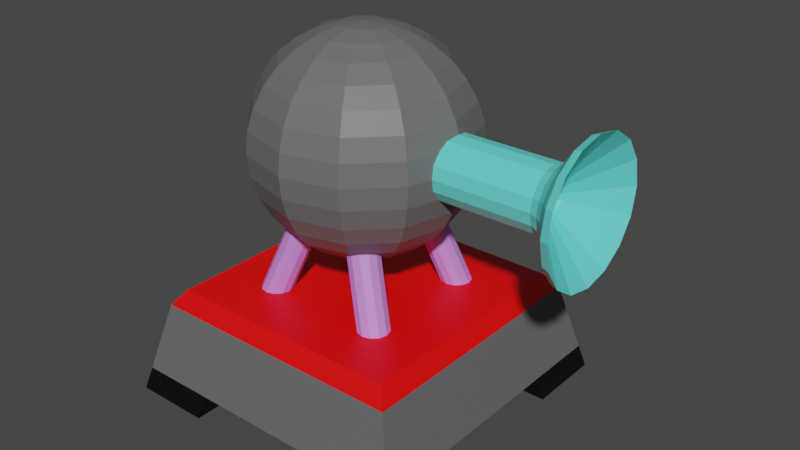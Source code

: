 # Source: Wind_Turret.blend  (saved by Blender 2.91.10; exported with 4.5.12 LTS)
import bpy
from mathutils import Matrix  # noqa: F401  (used for matrix-valued properties, if any)

bpy.ops.wm.read_factory_settings(use_empty=True)
scene = bpy.context.scene
scene.name = 'Scene'

# ---- collections
col_collection = bpy.data.collections.new('Collection'); scene.collection.children.link(col_collection)

# ---- materials (node trees are filled in below, after node groups)
mat_base_main = bpy.data.materials.new('Base_Main')
mat_base_main.alpha_threshold = 0.0
mat_base_main.use_transparent_shadow = False
mat_base_main.line_color = (0.0, 0.0, 0.0, 1.0)
mat_feet = bpy.data.materials.new('Feet')
mat_feet.use_transparent_shadow = False
mat_base_accent = bpy.data.materials.new('Base_Accent')
mat_base_accent.use_transparent_shadow = False
mat_base_poles = bpy.data.materials.new('Base_Poles')
mat_base_poles.use_transparent_shadow = False
mat_tank = bpy.data.materials.new('Tank')
mat_tank.use_transparent_shadow = False
mat_barrel = bpy.data.materials.new('Barrel')
mat_barrel.use_transparent_shadow = False

# ---- material node trees
mat_base_main.use_nodes = True; mat_base_main.node_tree.nodes.clear()
_N = mat_base_main.node_tree.nodes; _L = mat_base_main.node_tree.links
n0 = _N.new('ShaderNodeOutputMaterial'); n0.name = 'Material Output'; n0.location = (300, 300)
n1 = _N.new('ShaderNodeBsdfPrincipled'); n1.name = 'Principled BSDF'; n1.location = (10, 300)
n1.distribution = 'GGX'
n1.subsurface_method = 'BURLEY'
n1.inputs[0].default_value = (0.1329, 0.1329, 0.1329, 1.0)
n1.inputs[2].default_value = 0.4
n1.inputs[3].default_value = 1.45
n1.inputs[27].default_value = (0.0, 0.0, 0.0, 1.0)
n1.inputs[28].default_value = 1.0
_L.new(n1.outputs[0], n0.inputs[0])
n0.is_active_output = True
mat_feet.use_nodes = True; mat_feet.node_tree.nodes.clear()
_N = mat_feet.node_tree.nodes; _L = mat_feet.node_tree.links
n0 = _N.new('ShaderNodeBsdfPrincipled'); n0.name = 'Principled BSDF'; n0.location = (10, 300)
n0.distribution = 'GGX'
n0.subsurface_method = 'BURLEY'
n0.inputs[0].default_value = (0.0, 0.0, 0.0, 1.0)
n0.inputs[3].default_value = 1.45
n0.inputs[27].default_value = (0.0, 0.0, 0.0, 1.0)
n0.inputs[28].default_value = 1.0
n1 = _N.new('ShaderNodeOutputMaterial'); n1.name = 'Material Output'; n1.location = (300, 300)
_L.new(n0.outputs[0], n1.inputs[0])
n1.is_active_output = True
mat_base_accent.use_nodes = True; mat_base_accent.node_tree.nodes.clear()
_N = mat_base_accent.node_tree.nodes; _L = mat_base_accent.node_tree.links
n0 = _N.new('ShaderNodeBsdfPrincipled'); n0.name = 'Principled BSDF'; n0.location = (10, 300)
n0.distribution = 'GGX'
n0.subsurface_method = 'BURLEY'
n0.inputs[0].default_value = (1.0, 0.0, 0.0, 1.0)
n0.inputs[3].default_value = 1.45
n0.inputs[27].default_value = (0.0, 0.0, 0.0, 1.0)
n0.inputs[28].default_value = 1.0
n1 = _N.new('ShaderNodeOutputMaterial'); n1.name = 'Material Output'; n1.location = (300, 300)
_L.new(n0.outputs[0], n1.inputs[0])
n1.is_active_output = True
mat_base_poles.use_nodes = True; mat_base_poles.node_tree.nodes.clear()
_N = mat_base_poles.node_tree.nodes; _L = mat_base_poles.node_tree.links
n0 = _N.new('ShaderNodeBsdfPrincipled'); n0.name = 'Principled BSDF'; n0.location = (10, 300)
n0.distribution = 'GGX'
n0.subsurface_method = 'BURLEY'
n0.inputs[0].default_value = (0.6067, 0.2469, 0.8, 1.0)
n0.inputs[3].default_value = 1.45
n0.inputs[27].default_value = (0.0, 0.0, 0.0, 1.0)
n0.inputs[28].default_value = 1.0
n1 = _N.new('ShaderNodeOutputMaterial'); n1.name = 'Material Output'; n1.location = (300, 300)
_L.new(n0.outputs[0], n1.inputs[0])
n1.is_active_output = True
mat_tank.use_nodes = True; mat_tank.node_tree.nodes.clear()
_N = mat_tank.node_tree.nodes; _L = mat_tank.node_tree.links
n0 = _N.new('ShaderNodeBsdfPrincipled'); n0.name = 'Principl'; n0.location = (10, 300)
n0.distribution = 'GGX'
n0.subsurface_method = 'BURLEY'
n0.inputs[0].default_value = (0.1424, 0.1424, 0.1424, 1.0)
n0.inputs[3].default_value = 1.45
n0.inputs[27].default_value = (0.0, 0.0, 0.0, 1.0)
n0.inputs[28].default_value = 1.0
n1 = _N.new('ShaderNodeOutputMaterial'); n1.name = 'Material Output'; n1.location = (300, 300)
_L.new(n0.outputs[0], n1.inputs[0])
n1.is_active_output = True
mat_barrel.use_nodes = True; mat_barrel.node_tree.nodes.clear()
_N = mat_barrel.node_tree.nodes; _L = mat_barrel.node_tree.links
n0 = _N.new('ShaderNodeBsdfPrincipled'); n0.name = 'Principled BSDF'; n0.location = (10, 300)
n0.distribution = 'GGX'
n0.subsurface_method = 'BURLEY'
n0.inputs[0].default_value = (0.1311, 0.8, 0.7325, 1.0)
n0.inputs[3].default_value = 1.45
n0.inputs[27].default_value = (0.0, 0.0, 0.0, 1.0)
n0.inputs[28].default_value = 1.0
n1 = _N.new('ShaderNodeOutputMaterial'); n1.name = 'Material Output'; n1.location = (300, 300)
_L.new(n0.outputs[0], n1.inputs[0])
n1.is_active_output = True

# ---- world
world_world = bpy.data.worlds.new('World'); scene.world = world_world
world_world.use_nodes = True; world_world.node_tree.nodes.clear()
_N = world_world.node_tree.nodes; _L = world_world.node_tree.links
n0 = _N.new('ShaderNodeOutputWorld'); n0.name = 'World Output'; n0.location = (300, 300)
n1 = _N.new('ShaderNodeBackground'); n1.name = 'Background'; n1.location = (10, 300)
n1.inputs[0].default_value = (0.05088, 0.05088, 0.05088, 1.0)
_L.new(n1.outputs[0], n0.inputs[0])
n0.is_active_output = True
world_world.color = (0.05088, 0.05088, 0.05088)
world_world.use_sun_shadow = False
world_world.sun_shadow_jitter_overblur = 0.0

# ---- meshes
me_cube = bpy.data.meshes.new('Cube')
me_cube.from_pydata([(0.85, 0.85, 0.6), (1.0, 1.0, 0.0), (0.0, 0.85, 0.6), (0.85, 0.0, 0.6), (0.925, 0.925, 0.3), (0.0, 0.925, 0.3), (0.925, 0.0, 0.3), (0.9625, 0.9625, 0.15), (0.0, 0.9625, 0.15), (0.9625, 0.0, 0.15), (0.5, 0.0, 0.15), (0.7312, 0.4906, 0.15), (0.425, 0.85, 0.6), (0.5, 1.0, 0.0), (0.4625, 0.925, 0.3), (0.4812, 0.9625, 0.15), (1.0, 0.5, 0.0), (0.85, 0.425, 0.6), (0.5, 0.5, 0.0), (0.925, 0.4625, 0.3), (0.9625, 0.4812, 0.15), (0.5, 0.5, 0.0), (0.25, 0.5, 0.15), (0.5, 0.5, 0.15), (0.7312, 0.0, 0.15), (0.9625, 0.0, 0.15), (0.3859, 0.7718, 0.7), (0.7718, 0.7718, 0.7), (0.0, 0.7718, 0.7), (0.7718, 0.3859, 0.7), (0.7718, 4.389e-10, 0.7), (0.0, 0.7312, 0.15), (0.5, 0.0, 0.15), (0.0, 0.3859, 0.7), (0.0, 4.389e-10, 0.7), (0.3859, 4.389e-10, 0.7), (0.0, 0.9625, 0.15), (0.4906, 0.7312, 0.15), (0.0, 0.5, 0.15), (0.3859, 0.3859, 0.7), (0.39, 0.49, 0.69), (0.2083, 0.3808, 1.19), (0.44, 0.4766, 0.69), (0.2583, 0.3674, 1.19), (0.4766, 0.44, 0.69), (0.2949, 0.3308, 1.19), (0.49, 0.39, 0.69), (0.3083, 0.2808, 1.19), (0.4766, 0.34, 0.69), (0.2949, 0.2308, 1.19), (0.44, 0.3034, 0.69), (0.2583, 0.1942, 1.19), (0.39, 0.29, 0.69), (0.2083, 0.1808, 1.19), (0.34, 0.3034, 0.69), (0.1583, 0.1942, 1.19), (0.3034, 0.34, 0.69), (0.1217, 0.2308, 1.19), (0.29, 0.39, 0.69), (0.1083, 0.2808, 1.19), (0.3034, 0.44, 0.69), (0.1217, 0.3308, 1.19), (0.34, 0.4766, 0.69), (0.1583, 0.3674, 1.19), (0.0, 0.0, 0.15), (0.25, 0.0, 0.15)], [(21, 18), (18, 23)], [(14, 12, 0, 4), (3, 17, 29, 30), (19, 17, 3, 6), (20, 19, 6, 9), (15, 14, 4, 7), (13, 15, 7, 1), (17, 0, 27, 29), (8, 5, 14, 15), (5, 2, 12, 14), (0, 12, 26, 27), (12, 2, 28, 26), (1, 7, 20, 16), (7, 4, 19, 20), (13, 1, 16, 21), (4, 0, 17, 19), (13, 21, 23, 37, 15), (16, 20, 11, 23, 21), (24, 11, 20, 25), (39, 33, 34, 35), (29, 39, 35, 30), (32, 23, 11, 24), (27, 26, 39, 29), (23, 22, 38, 31, 37), (37, 31, 36, 15), (26, 28, 33, 39), (40, 41, 43, 42), (42, 43, 45, 44), (44, 45, 47, 46), (46, 47, 49, 48), (48, 49, 51, 50), (50, 51, 53, 52), (52, 53, 55, 54), (54, 55, 57, 56), (56, 57, 59, 58), (58, 59, 61, 60), (43, 41, 63, 61, 59, 57, 55, 53, 51, 49, 47, 45), (60, 61, 63, 62), (62, 63, 41, 40), (40, 42, 44, 46, 48, 50, 52, 54, 56, 58, 60, 62), (65, 22, 23, 10), (64, 38, 22, 65)])
me_cube.polygons.foreach_set('material_index', [0, 2, 0, 0, 0, 1, 2, 0, 0, 2, 2, 1, 0, 1, 0, 1, 1, 0, 2, 2, 0, 2, 0, 0, 2, 3, 3, 3, 3, 3, 3, 3, 3, 3, 3, 0, 3, 3, 0, 0, 0])
_uv = me_cube.uv_layers.new(name='UVMap')
_uv.uv.foreach_set('vector', [0.5, 0.4375, 0.625, 0.4375, 0.625, 0.5, 0.5, 0.5, 0.625, 0.625, 0.625, 0.5625, 0.625, 0.5625, 0.625, 0.625, 0.5, 0.5625, 0.625, 0.5625, 0.625, 0.625, 0.5, 0.625, 0.4375, 0.5625, 0.5, 0.5625, 0.5, 0.625, 0.4375, 0.625, 0.4375, 0.4375, 0.5, 0.4375, 0.5, 0.5, 0.4375, 0.5, 0.375, 0.4375, 0.4375, 0.4375, 0.4375, 0.5, 0.375, 0.5, 0.625, 0.5625, 0.625, 0.5, 0.625, 0.5, 0.625, 0.5625, 0.4375, 0.375, 0.5, 0.375, 0.5, 0.4375, 0.4375, 0.4375, 0.5, 0.375, 0.625, 0.375, 0.625, 0.4375, 0.5, 0.4375, 0.625, 0.5, 0.625, 0.4375, 0.625, 0.4375, 0.625, 0.5, 0.625, 0.4375, 0.625, 0.375, 0.625, 0.375, 0.625, 0.4375, 0.375, 0.5, 0.4375, 0.5, 0.4375, 0.5625, 0.375, 0.5625, 0.4375, 0.5, 0.5, 0.5, 0.5, 0.5625, 0.4375, 0.5625, 0.3125, 0.5, 0.375, 0.5, 0.375, 0.5625, 0.3125, 0.5625, 0.5, 0.5, 0.625, 0.5, 0.625, 0.5625, 0.5, 0.5625, 0.3125, 0.5, 0.3125, 0.5625, 0.0, 0.0, 0.2188, 0.2188, 0.4375, 0.4375, 0.375, 0.5625, 0.4375, 0.5625, 0.2187, 0.2812, 0.0, 0.0, 0.3125, 0.5625, 0.2187, 0.3125, 0.2187, 0.2812, 0.4375, 0.5625, 0.4375, 0.625, 0.6875, 0.5625, 0.75, 0.5625, 0.75, 0.625, 0.6875, 0.625, 0.625, 0.5625, 0.6875, 0.5625, 0.6875, 0.625, 0.625, 0.625, 0.0, 0.0, 0.0, 0.0, 0.2187, 0.2812, 0.2187, 0.3125, 0.625, 0.5, 0.6875, 0.5, 0.6875, 0.5625, 0.625, 0.5625, 0.0, 0.0, 0.0, 0.0, 0.0, 0.0, 0.1094, 0.1094, 0.2188, 0.2188, 0.2188, 0.2188, 0.1094, 0.1094, 0.2188, 0.2188, 0.4375, 0.4375, 0.6875, 0.5, 0.75, 0.5, 0.75, 0.5625, 0.6875, 0.5625, 1.0, 0.5, 1.0, 1.0, 0.9167, 1.0, 0.9167, 0.5, 0.9167, 0.5, 0.9167, 1.0, 0.8333, 1.0, 0.8333, 0.5, 0.8333, 0.5, 0.8333, 1.0, 0.75, 1.0, 0.75, 0.5, 0.75, 0.5, 0.75, 1.0, 0.6667, 1.0, 0.6667, 0.5, 0.6667, 0.5, 0.6667, 1.0, 0.5833, 1.0, 0.5833, 0.5, 0.5833, 0.5, 0.5833, 1.0, 0.5, 1.0, 0.5, 0.5, 0.5, 0.5, 0.5, 1.0, 0.4167, 1.0, 0.4167, 0.5, 0.4167, 0.5, 0.4167, 1.0, 0.3333, 1.0, 0.3333, 0.5, 0.3333, 0.5, 0.3333, 1.0, 0.25, 1.0, 0.25, 0.5, 0.25, 0.5, 0.25, 1.0, 0.1667, 1.0, 0.1667, 0.5, 0.37, 0.4578, 0.25, 0.49, 0.13, 0.4578, 0.04215, 0.37, 0.01, 0.25, 0.04215, 0.13, 0.13, 0.04215, 0.25, 0.01, 0.37, 0.04215, 0.4578, 0.13, 0.49, 0.25, 0.4578, 0.37, 0.1667, 0.5, 0.1667, 1.0, 0.08333, 1.0, 0.08333, 0.5, 0.08333, 0.5, 0.08333, 1.0, 7.451e-08, 1.0, 7.451e-08, 0.5, 0.75, 0.49, 0.87, 0.4578, 0.9578, 0.37, 0.99, 0.25, 0.9578, 0.13, 0.87, 0.04215, 0.75, 0.01, 0.63, 0.04215, 0.5422, 0.13, 0.51, 0.25, 0.5422, 0.37, 0.63, 0.4578, 0.0, 0.0, 0.0, 0.0, 0.0, 0.0, 0.0, 0.0, 0.0, 0.0, 0.0, 0.0, 0.0, 0.0, 0.0, 0.0])
me_cube.materials.append(mat_base_main)
me_cube.materials.append(mat_feet)
me_cube.materials.append(mat_base_accent)
me_cube.materials.append(mat_base_poles)
me_cube.use_remesh_preserve_volume = False
me_cube.use_remesh_preserve_attributes = False
me_cube.use_mirror_vertex_groups = False
me_cube.update()
me_sphere = bpy.data.meshes.new('Sphere')
me_sphere.from_pydata([(0.0, 0.1366, 2.337), (0.0, 0.2679, 2.297), (0.0, 0.582, 2.039), (0.0, 0.6467, 1.918), (0.0, 0.7, 1.65), (0.0, 0.6865, 1.513), (0.0, 0.6467, 1.382), (0.0, 0.582, 1.261), (0.0, 0.3889, 1.068), (0.0, 0.2679, 1.003), (0.0, 0.1366, 0.9635), (0.06828, 0.1183, 2.337), (0.1339, 0.232, 2.297), (0.1944, 0.3368, 2.232), (0.2475, 0.4287, 2.145), (0.291, 0.5041, 2.039), (0.3234, 0.5601, 1.918), (0.3433, 0.5946, 1.787), (0.35, 0.6062, 1.65), (0.3433, 0.5946, 1.513), (0.3234, 0.5601, 1.382), (0.291, 0.5041, 1.261), (0.2475, 0.4287, 1.155), (0.1944, 0.3368, 1.068), (0.1339, 0.232, 1.003), (0.06828, 0.1183, 0.9635), (0.1183, 0.06828, 2.337), (0.232, 0.1339, 2.297), (0.3368, 0.1944, 2.232), (0.4287, 0.2475, 2.145), (0.5041, 0.291, 2.039), (0.5601, 0.3234, 1.918), (0.5946, 0.3433, 1.787), (0.6062, 0.35, 1.65), (0.5946, 0.3433, 1.513), (0.5601, 0.3234, 1.382), (0.5041, 0.291, 1.261), (0.4287, 0.2475, 1.155), (0.3368, 0.1944, 1.068), (0.232, 0.1339, 1.003), (0.1183, 0.06828, 0.9635), (0.1366, -2.243e-07, 2.337), (0.2679, -2.392e-07, 2.297), (0.3889, -2.392e-07, 2.232), (0.495, -2.392e-07, 2.145), (0.582, -2.69e-07, 2.039), (0.6467, -2.69e-07, 1.918), (0.6865, -2.392e-07, 1.787), (0.7, -2.988e-07, 1.65), (0.6865, -2.392e-07, 1.513), (0.6467, -2.392e-07, 1.382), (0.582, -2.69e-07, 1.261), (0.495, -2.392e-07, 1.155), (0.3889, -2.243e-07, 1.068), (0.2679, -2.466e-07, 1.003), (0.1366, -2.317e-07, 0.9635), (0.1183, -0.06828, 2.337), (0.232, -0.1339, 2.297), (0.3368, -0.1944, 2.232), (0.4287, -0.2475, 2.145), (0.5041, -0.291, 2.039), (0.5601, -0.3234, 1.918), (0.5946, -0.3433, 1.787), (0.6062, -0.35, 1.65), (0.5946, -0.3433, 1.513), (0.5601, -0.3234, 1.382), (0.5041, -0.291, 1.261), (0.4287, -0.2475, 1.155), (0.3368, -0.1944, 1.068), (0.232, -0.1339, 1.003), (0.1183, -0.06828, 0.9635), (0.06828, -0.1183, 2.337), (0.1339, -0.232, 2.297), (0.1944, -0.3368, 2.232), (0.2475, -0.4287, 2.145), (0.291, -0.5041, 2.039), (0.3234, -0.5601, 1.918), (0.3433, -0.5946, 1.787), (0.35, -0.6062, 1.65), (0.3433, -0.5946, 1.513), (0.3234, -0.5601, 1.382), (0.291, -0.5041, 1.261), (0.2475, -0.4287, 1.155), (0.1944, -0.3368, 1.068), (0.1339, -0.232, 1.003), (0.06828, -0.1183, 0.9635), (2.286e-09, -0.1366, 2.337), (-2.007e-08, -0.2679, 2.297), (-5.165e-09, -0.3889, 2.232), (-5.165e-09, -0.495, 2.145), (-6.477e-08, -0.582, 2.039), (-6.477e-08, -0.6467, 1.918), (-3.497e-08, -0.6866, 1.787), (-1.542e-07, -0.7, 1.65), (-3.497e-08, -0.6866, 1.513), (-6.477e-08, -0.6467, 1.382), (-6.477e-08, -0.582, 1.261), (-5.165e-09, -0.495, 1.155), (-5.165e-09, -0.3889, 1.068), (-1.262e-08, -0.2679, 1.003), (-1.262e-08, -0.1366, 0.9635), (-0.06828, -0.1183, 2.337), (-0.1339, -0.232, 2.297), (-0.1944, -0.3368, 2.232), (-0.2475, -0.4287, 2.145), (-0.291, -0.5041, 2.039), (-0.3234, -0.5601, 1.918), (-0.3433, -0.5946, 1.787), (-0.35, -0.6062, 1.65), (-0.3433, -0.5946, 1.513), (-0.3234, -0.5601, 1.382), (-0.291, -0.5041, 1.261), (-0.2475, -0.4287, 1.155), (-0.1944, -0.3368, 1.068), (-0.1339, -0.232, 1.003), (-0.06828, -0.1183, 0.9635), (-1.975e-07, -3.421e-07, 2.35), (-0.1183, -0.06828, 2.337), (-0.232, -0.1339, 2.297), (-0.3368, -0.1944, 2.232), (-0.4287, -0.2475, 2.145), (-0.5041, -0.291, 2.039), (-0.5601, -0.3234, 1.918), (-0.5946, -0.3433, 1.787), (-0.6062, -0.35, 1.65), (-0.5946, -0.3433, 1.513), (-0.5601, -0.3234, 1.382), (-0.5041, -0.291, 1.261), (-0.4287, -0.2475, 1.155), (-0.3368, -0.1944, 1.068), (-0.232, -0.1339, 1.003), (-0.1183, -0.06828, 0.9635), (-0.1366, -2.243e-07, 2.337), (-0.2679, -2.168e-07, 2.297), (-0.3889, -2.243e-07, 2.232), (-0.495, -2.392e-07, 2.145), (-0.582, -1.796e-07, 2.039), (-0.6467, -1.498e-07, 1.918), (-0.6865, -2.094e-07, 1.787), (-0.7, -9.016e-08, 1.65), (-0.6865, -2.094e-07, 1.513), (-0.6467, -1.2e-07, 1.382), (-0.582, -1.796e-07, 1.261), (-0.495, -2.392e-07, 1.155), (-0.3889, -2.243e-07, 1.068), (-0.2679, -2.317e-07, 1.003), (-0.1366, -2.094e-07, 0.9635), (-0.1183, 0.06828, 2.337), (-0.232, 0.1339, 2.297), (-0.3368, 0.1944, 2.232), (-0.4287, 0.2475, 2.145), (-0.5041, 0.291, 2.039), (-0.5601, 0.3234, 1.918), (-0.5946, 0.3433, 1.787), (-0.6062, 0.35, 1.65), (-0.5946, 0.3433, 1.513), (-0.5601, 0.3234, 1.382), (-0.5041, 0.291, 1.261), (-0.4287, 0.2475, 1.155), (-0.3368, 0.1944, 1.068), (-0.232, 0.1339, 1.003), (-0.1183, 0.06828, 0.9635), (-0.06828, 0.1183, 2.337), (-0.1339, 0.232, 2.297), (-0.1944, 0.3368, 2.232), (-0.2475, 0.4287, 2.145), (-0.291, 0.5041, 2.039), (-0.3234, 0.5601, 1.918), (-0.3433, 0.5946, 1.787), (-0.35, 0.6062, 1.65), (-0.3433, 0.5946, 1.513), (-0.3234, 0.5601, 1.382), (-0.291, 0.5041, 1.261), (-0.2475, 0.4287, 1.155), (-0.1944, 0.3368, 1.068), (-0.1339, 0.232, 1.003), (-0.06828, 0.1183, 0.9635), (9.736e-09, 0.3889, 2.232), (-5.165e-09, 0.495, 2.145), (2.464e-08, 0.6865, 1.787), (-5.165e-09, 0.495, 1.155), (0.0, -2.281e-07, 0.95)], [], [(2, 178, 14, 15), (8, 180, 22, 23), (3, 2, 15, 16), (9, 8, 23, 24), (179, 3, 16, 17), (10, 9, 24, 25), (4, 179, 17, 18), (0, 116, 11), (181, 10, 25), (5, 4, 18, 19), (1, 0, 11, 12), (6, 5, 19, 20), (177, 1, 12, 13), (7, 6, 20, 21), (178, 177, 13, 14), (180, 7, 21, 22), (21, 20, 35, 36), (14, 13, 28, 29), (22, 21, 36, 37), (15, 14, 29, 30), (23, 22, 37, 38), (16, 15, 30, 31), (24, 23, 38, 39), (17, 16, 31, 32), (25, 24, 39, 40), (18, 17, 32, 33), (11, 116, 26), (181, 25, 40), (19, 18, 33, 34), (12, 11, 26, 27), (20, 19, 34, 35), (13, 12, 27, 28), (40, 39, 54, 55), (33, 32, 47, 48), (26, 116, 41), (181, 40, 55), (34, 33, 48, 49), (27, 26, 41, 42), (35, 34, 49, 50), (28, 27, 42, 43), (36, 35, 50, 51), (29, 28, 43, 44), (37, 36, 51, 52), (30, 29, 44, 45), (38, 37, 52, 53), (31, 30, 45, 46), (39, 38, 53, 54), (32, 31, 46, 47), (52, 51, 66, 67), (45, 44, 59, 60), (53, 52, 67, 68), (46, 45, 60, 61), (54, 53, 68, 69), (47, 46, 61, 62), (55, 54, 69, 70), (48, 47, 62, 63), (41, 116, 56), (181, 55, 70), (49, 48, 63, 64), (42, 41, 56, 57), (50, 49, 64, 65), (43, 42, 57, 58), (51, 50, 65, 66), (44, 43, 58, 59), (56, 116, 71), (181, 70, 85), (64, 63, 78, 79), (57, 56, 71, 72), (65, 64, 79, 80), (58, 57, 72, 73), (66, 65, 80, 81), (59, 58, 73, 74), (67, 66, 81, 82), (60, 59, 74, 75), (68, 67, 82, 83), (61, 60, 75, 76), (69, 68, 83, 84), (62, 61, 76, 77), (70, 69, 84, 85), (63, 62, 77, 78), (75, 74, 89, 90), (83, 82, 97, 98), (76, 75, 90, 91), (84, 83, 98, 99), (77, 76, 91, 92), (85, 84, 99, 100), (78, 77, 92, 93), (71, 116, 86), (181, 85, 100), (79, 78, 93, 94), (72, 71, 86, 87), (80, 79, 94, 95), (73, 72, 87, 88), (81, 80, 95, 96), (74, 73, 88, 89), (82, 81, 96, 97), (94, 93, 108, 109), (87, 86, 101, 102), (95, 94, 109, 110), (88, 87, 102, 103), (96, 95, 110, 111), (89, 88, 103, 104), (97, 96, 111, 112), (90, 89, 104, 105), (98, 97, 112, 113), (91, 90, 105, 106), (99, 98, 113, 114), (92, 91, 106, 107), (100, 99, 114, 115), (93, 92, 107, 108), (86, 116, 101), (181, 100, 115), (113, 112, 128, 129), (106, 105, 121, 122), (114, 113, 129, 130), (107, 106, 122, 123), (115, 114, 130, 131), (108, 107, 123, 124), (101, 116, 117), (181, 115, 131), (109, 108, 124, 125), (102, 101, 117, 118), (110, 109, 125, 126), (103, 102, 118, 119), (111, 110, 126, 127), (104, 103, 119, 120), (112, 111, 127, 128), (105, 104, 120, 121), (118, 117, 132, 133), (126, 125, 140, 141), (119, 118, 133, 134), (127, 126, 141, 142), (120, 119, 134, 135), (128, 127, 142, 143), (121, 120, 135, 136), (129, 128, 143, 144), (122, 121, 136, 137), (130, 129, 144, 145), (123, 122, 137, 138), (131, 130, 145, 146), (124, 123, 138, 139), (117, 116, 132), (181, 131, 146), (125, 124, 139, 140), (137, 136, 151, 152), (145, 144, 159, 160), (138, 137, 152, 153), (146, 145, 160, 161), (139, 138, 153, 154), (132, 116, 147), (181, 146, 161), (140, 139, 154, 155), (133, 132, 147, 148), (141, 140, 155, 156), (134, 133, 148, 149), (142, 141, 156, 157), (135, 134, 149, 150), (143, 142, 157, 158), (136, 135, 150, 151), (144, 143, 158, 159), (156, 155, 170, 171), (149, 148, 163, 164), (157, 156, 171, 172), (150, 149, 164, 165), (158, 157, 172, 173), (151, 150, 165, 166), (159, 158, 173, 174), (152, 151, 166, 167), (160, 159, 174, 175), (153, 152, 167, 168), (161, 160, 175, 176), (154, 153, 168, 169), (147, 116, 162), (181, 161, 176), (155, 154, 169, 170), (148, 147, 162, 163), (175, 174, 8, 9), (168, 167, 3, 179), (176, 175, 9, 10), (169, 168, 179, 4), (162, 116, 0), (181, 176, 10), (170, 169, 4, 5), (163, 162, 0, 1), (171, 170, 5, 6), (164, 163, 1, 177), (172, 171, 6, 7), (165, 164, 177, 178), (173, 172, 7, 180), (166, 165, 178, 2), (174, 173, 180, 8), (167, 166, 2, 3)])
_uv = me_sphere.uv_layers.new(name='UVMap')
_uv.uv.foreach_set('vector', [0.75, 0.6875, 0.75, 0.75, 0.6667, 0.75, 0.6667, 0.6875, 0.75, 0.1875, 0.75, 0.25, 0.6667, 0.25, 0.6667, 0.1875, 0.75, 0.625, 0.75, 0.6875, 0.6667, 0.6875, 0.6667, 0.625, 0.75, 0.125, 0.75, 0.1875, 0.6667, 0.1875, 0.6667, 0.125, 0.75, 0.5625, 0.75, 0.625, 0.6667, 0.625, 0.6667, 0.5625, 0.75, 0.0625, 0.75, 0.125, 0.6667, 0.125, 0.6667, 0.0625, 0.75, 0.5, 0.75, 0.5625, 0.6667, 0.5625, 0.6667, 0.5, 0.75, 0.9375, 0.7083, 1.0, 0.6667, 0.9375, 0.7083, 0.0, 0.75, 0.0625, 0.6667, 0.0625, 0.75, 0.4375, 0.75, 0.5, 0.6667, 0.5, 0.6667, 0.4375, 0.75, 0.875, 0.75, 0.9375, 0.6667, 0.9375, 0.6667, 0.875, 0.75, 0.375, 0.75, 0.4375, 0.6667, 0.4375, 0.6667, 0.375, 0.75, 0.8125, 0.75, 0.875, 0.6667, 0.875, 0.6667, 0.8125, 0.75, 0.3125, 0.75, 0.375, 0.6667, 0.375, 0.6667, 0.3125, 0.75, 0.75, 0.75, 0.8125, 0.6667, 0.8125, 0.6667, 0.75, 0.75, 0.25, 0.75, 0.3125, 0.6667, 0.3125, 0.6667, 0.25, 0.6667, 0.3125, 0.6667, 0.375, 0.5833, 0.375, 0.5833, 0.3125, 0.6667, 0.75, 0.6667, 0.8125, 0.5833, 0.8125, 0.5833, 0.75, 0.6667, 0.25, 0.6667, 0.3125, 0.5833, 0.3125, 0.5833, 0.25, 0.6667, 0.6875, 0.6667, 0.75, 0.5833, 0.75, 0.5833, 0.6875, 0.6667, 0.1875, 0.6667, 0.25, 0.5833, 0.25, 0.5833, 0.1875, 0.6667, 0.625, 0.6667, 0.6875, 0.5833, 0.6875, 0.5833, 0.625, 0.6667, 0.125, 0.6667, 0.1875, 0.5833, 0.1875, 0.5833, 0.125, 0.6667, 0.5625, 0.6667, 0.625, 0.5833, 0.625, 0.5833, 0.5625, 0.6667, 0.0625, 0.6667, 0.125, 0.5833, 0.125, 0.5833, 0.0625, 0.6667, 0.5, 0.6667, 0.5625, 0.5833, 0.5625, 0.5833, 0.5, 0.6667, 0.9375, 0.625, 1.0, 0.5833, 0.9375, 0.625, 0.0, 0.6667, 0.0625, 0.5833, 0.0625, 0.6667, 0.4375, 0.6667, 0.5, 0.5833, 0.5, 0.5833, 0.4375, 0.6667, 0.875, 0.6667, 0.9375, 0.5833, 0.9375, 0.5833, 0.875, 0.6667, 0.375, 0.6667, 0.4375, 0.5833, 0.4375, 0.5833, 0.375, 0.6667, 0.8125, 0.6667, 0.875, 0.5833, 0.875, 0.5833, 0.8125, 0.5833, 0.0625, 0.5833, 0.125, 0.5, 0.125, 0.5, 0.0625, 0.5833, 0.5, 0.5833, 0.5625, 0.5, 0.5625, 0.5, 0.5, 0.5833, 0.9375, 0.5417, 1.0, 0.5, 0.9375, 0.5417, 0.0, 0.5833, 0.0625, 0.5, 0.0625, 0.5833, 0.4375, 0.5833, 0.5, 0.5, 0.5, 0.5, 0.4375, 0.5833, 0.875, 0.5833, 0.9375, 0.5, 0.9375, 0.5, 0.875, 0.5833, 0.375, 0.5833, 0.4375, 0.5, 0.4375, 0.5, 0.375, 0.5833, 0.8125, 0.5833, 0.875, 0.5, 0.875, 0.5, 0.8125, 0.5833, 0.3125, 0.5833, 0.375, 0.5, 0.375, 0.5, 0.3125, 0.5833, 0.75, 0.5833, 0.8125, 0.5, 0.8125, 0.5, 0.75, 0.5833, 0.25, 0.5833, 0.3125, 0.5, 0.3125, 0.5, 0.25, 0.5833, 0.6875, 0.5833, 0.75, 0.5, 0.75, 0.5, 0.6875, 0.5833, 0.1875, 0.5833, 0.25, 0.5, 0.25, 0.5, 0.1875, 0.5833, 0.625, 0.5833, 0.6875, 0.5, 0.6875, 0.5, 0.625, 0.5833, 0.125, 0.5833, 0.1875, 0.5, 0.1875, 0.5, 0.125, 0.5833, 0.5625, 0.5833, 0.625, 0.5, 0.625, 0.5, 0.5625, 0.5, 0.25, 0.5, 0.3125, 0.4167, 0.3125, 0.4167, 0.25, 0.5, 0.6875, 0.5, 0.75, 0.4167, 0.75, 0.4167, 0.6875, 0.5, 0.1875, 0.5, 0.25, 0.4167, 0.25, 0.4167, 0.1875, 0.5, 0.625, 0.5, 0.6875, 0.4167, 0.6875, 0.4167, 0.625, 0.5, 0.125, 0.5, 0.1875, 0.4167, 0.1875, 0.4167, 0.125, 0.5, 0.5625, 0.5, 0.625, 0.4167, 0.625, 0.4167, 0.5625, 0.5, 0.0625, 0.5, 0.125, 0.4167, 0.125, 0.4167, 0.0625, 0.5, 0.5, 0.5, 0.5625, 0.4167, 0.5625, 0.4167, 0.5, 0.5, 0.9375, 0.4583, 1.0, 0.4167, 0.9375, 0.4583, 0.0, 0.5, 0.0625, 0.4167, 0.0625, 0.5, 0.4375, 0.5, 0.5, 0.4167, 0.5, 0.4167, 0.4375, 0.5, 0.875, 0.5, 0.9375, 0.4167, 0.9375, 0.4167, 0.875, 0.5, 0.375, 0.5, 0.4375, 0.4167, 0.4375, 0.4167, 0.375, 0.5, 0.8125, 0.5, 0.875, 0.4167, 0.875, 0.4167, 0.8125, 0.5, 0.3125, 0.5, 0.375, 0.4167, 0.375, 0.4167, 0.3125, 0.5, 0.75, 0.5, 0.8125, 0.4167, 0.8125, 0.4167, 0.75, 0.4167, 0.9375, 0.375, 1.0, 0.3333, 0.9375, 0.375, 0.0, 0.4167, 0.0625, 0.3333, 0.0625, 0.4167, 0.4375, 0.4167, 0.5, 0.3333, 0.5, 0.3333, 0.4375, 0.4167, 0.875, 0.4167, 0.9375, 0.3333, 0.9375, 0.3333, 0.875, 0.4167, 0.375, 0.4167, 0.4375, 0.3333, 0.4375, 0.3333, 0.375, 0.4167, 0.8125, 0.4167, 0.875, 0.3333, 0.875, 0.3333, 0.8125, 0.4167, 0.3125, 0.4167, 0.375, 0.3333, 0.375, 0.3333, 0.3125, 0.4167, 0.75, 0.4167, 0.8125, 0.3333, 0.8125, 0.3333, 0.75, 0.4167, 0.25, 0.4167, 0.3125, 0.3333, 0.3125, 0.3333, 0.25, 0.4167, 0.6875, 0.4167, 0.75, 0.3333, 0.75, 0.3333, 0.6875, 0.4167, 0.1875, 0.4167, 0.25, 0.3333, 0.25, 0.3333, 0.1875, 0.4167, 0.625, 0.4167, 0.6875, 0.3333, 0.6875, 0.3333, 0.625, 0.4167, 0.125, 0.4167, 0.1875, 0.3333, 0.1875, 0.3333, 0.125, 0.4167, 0.5625, 0.4167, 0.625, 0.3333, 0.625, 0.3333, 0.5625, 0.4167, 0.0625, 0.4167, 0.125, 0.3333, 0.125, 0.3333, 0.0625, 0.4167, 0.5, 0.4167, 0.5625, 0.3333, 0.5625, 0.3333, 0.5, 0.3333, 0.6875, 0.3333, 0.75, 0.25, 0.75, 0.25, 0.6875, 0.3333, 0.1875, 0.3333, 0.25, 0.25, 0.25, 0.25, 0.1875, 0.3333, 0.625, 0.3333, 0.6875, 0.25, 0.6875, 0.25, 0.625, 0.3333, 0.125, 0.3333, 0.1875, 0.25, 0.1875, 0.25, 0.125, 0.3333, 0.5625, 0.3333, 0.625, 0.25, 0.625, 0.25, 0.5625, 0.3333, 0.0625, 0.3333, 0.125, 0.25, 0.125, 0.25, 0.0625, 0.3333, 0.5, 0.3333, 0.5625, 0.25, 0.5625, 0.25, 0.5, 0.3333, 0.9375, 0.2917, 1.0, 0.25, 0.9375, 0.2917, 0.0, 0.3333, 0.0625, 0.25, 0.0625, 0.3333, 0.4375, 0.3333, 0.5, 0.25, 0.5, 0.25, 0.4375, 0.3333, 0.875, 0.3333, 0.9375, 0.25, 0.9375, 0.25, 0.875, 0.3333, 0.375, 0.3333, 0.4375, 0.25, 0.4375, 0.25, 0.375, 0.3333, 0.8125, 0.3333, 0.875, 0.25, 0.875, 0.25, 0.8125, 0.3333, 0.3125, 0.3333, 0.375, 0.25, 0.375, 0.25, 0.3125, 0.3333, 0.75, 0.3333, 0.8125, 0.25, 0.8125, 0.25, 0.75, 0.3333, 0.25, 0.3333, 0.3125, 0.25, 0.3125, 0.25, 0.25, 0.25, 0.4375, 0.25, 0.5, 0.1667, 0.5, 0.1667, 0.4375, 0.25, 0.875, 0.25, 0.9375, 0.1667, 0.9375, 0.1667, 0.875, 0.25, 0.375, 0.25, 0.4375, 0.1667, 0.4375, 0.1667, 0.375, 0.25, 0.8125, 0.25, 0.875, 0.1667, 0.875, 0.1667, 0.8125, 0.25, 0.3125, 0.25, 0.375, 0.1667, 0.375, 0.1667, 0.3125, 0.25, 0.75, 0.25, 0.8125, 0.1667, 0.8125, 0.1667, 0.75, 0.25, 0.25, 0.25, 0.3125, 0.1667, 0.3125, 0.1667, 0.25, 0.25, 0.6875, 0.25, 0.75, 0.1667, 0.75, 0.1667, 0.6875, 0.25, 0.1875, 0.25, 0.25, 0.1667, 0.25, 0.1667, 0.1875, 0.25, 0.625, 0.25, 0.6875, 0.1667, 0.6875, 0.1667, 0.625, 0.25, 0.125, 0.25, 0.1875, 0.1667, 0.1875, 0.1667, 0.125, 0.25, 0.5625, 0.25, 0.625, 0.1667, 0.625, 0.1667, 0.5625, 0.25, 0.0625, 0.25, 0.125, 0.1667, 0.125, 0.1667, 0.0625, 0.25, 0.5, 0.25, 0.5625, 0.1667, 0.5625, 0.1667, 0.5, 0.25, 0.9375, 0.2083, 1.0, 0.1667, 0.9375, 0.2083, 0.0, 0.25, 0.0625, 0.1667, 0.0625, 0.1667, 0.1875, 0.1667, 0.25, 0.08333, 0.25, 0.08333, 0.1875, 0.1667, 0.625, 0.1667, 0.6875, 0.08333, 0.6875, 0.08333, 0.625, 0.1667, 0.125, 0.1667, 0.1875, 0.08333, 0.1875, 0.08333, 0.125, 0.1667, 0.5625, 0.1667, 0.625, 0.08333, 0.625, 0.08333, 0.5625, 0.1667, 0.0625, 0.1667, 0.125, 0.08333, 0.125, 0.08333, 0.0625, 0.1667, 0.5, 0.1667, 0.5625, 0.08333, 0.5625, 0.08333, 0.5, 0.1667, 0.9375, 0.125, 1.0, 0.08333, 0.9375, 0.125, 0.0, 0.1667, 0.0625, 0.08333, 0.0625, 0.1667, 0.4375, 0.1667, 0.5, 0.08333, 0.5, 0.08333, 0.4375, 0.1667, 0.875, 0.1667, 0.9375, 0.08333, 0.9375, 0.08333, 0.875, 0.1667, 0.375, 0.1667, 0.4375, 0.08333, 0.4375, 0.08333, 0.375, 0.1667, 0.8125, 0.1667, 0.875, 0.08333, 0.875, 0.08333, 0.8125, 0.1667, 0.3125, 0.1667, 0.375, 0.08333, 0.375, 0.08333, 0.3125, 0.1667, 0.75, 0.1667, 0.8125, 0.08333, 0.8125, 0.08333, 0.75, 0.1667, 0.25, 0.1667, 0.3125, 0.08333, 0.3125, 0.08333, 0.25, 0.1667, 0.6875, 0.1667, 0.75, 0.08333, 0.75, 0.08333, 0.6875, 0.08333, 0.875, 0.08333, 0.9375, 2.384e-07, 0.9375, 1.192e-07, 0.875, 0.08333, 0.375, 0.08333, 0.4375, 5.96e-08, 0.4375, 0.0, 0.375, 0.08333, 0.8125, 0.08333, 0.875, 1.192e-07, 0.875, 8.941e-08, 0.8125, 0.08333, 0.3125, 0.08333, 0.375, 0.0, 0.375, 5.96e-08, 0.3125, 0.08333, 0.75, 0.08333, 0.8125, 8.941e-08, 0.8125, 5.96e-08, 0.75, 0.08333, 0.25, 0.08333, 0.3125, 5.96e-08, 0.3125, 5.96e-08, 0.25, 0.08333, 0.6875, 0.08333, 0.75, 5.96e-08, 0.75, 5.96e-08, 0.6875, 0.08333, 0.1875, 0.08333, 0.25, 5.96e-08, 0.25, 8.941e-08, 0.1875, 0.08333, 0.625, 0.08333, 0.6875, 5.96e-08, 0.6875, 0.0, 0.625, 0.08333, 0.125, 0.08333, 0.1875, 8.941e-08, 0.1875, 1.192e-07, 0.125, 0.08333, 0.5625, 0.08333, 0.625, 0.0, 0.625, 5.96e-08, 0.5625, 0.08333, 0.0625, 0.08333, 0.125, 1.192e-07, 0.125, 2.384e-07, 0.0625, 0.08333, 0.5, 0.08333, 0.5625, 5.96e-08, 0.5625, 0.0, 0.5, 0.08333, 0.9375, 0.04167, 1.0, 2.384e-07, 0.9375, 0.04167, 0.0, 0.08333, 0.0625, 2.384e-07, 0.0625, 0.08333, 0.4375, 0.08333, 0.5, 0.0, 0.5, 5.96e-08, 0.4375, 1.0, 0.625, 1.0, 0.6875, 0.9167, 0.6875, 0.9167, 0.625, 1.0, 0.125, 1.0, 0.1875, 0.9167, 0.1875, 0.9167, 0.125, 1.0, 0.5625, 1.0, 0.625, 0.9167, 0.625, 0.9167, 0.5625, 1.0, 0.0625, 1.0, 0.125, 0.9167, 0.125, 0.9167, 0.0625, 1.0, 0.5, 1.0, 0.5625, 0.9167, 0.5625, 0.9167, 0.5, 1.0, 0.9375, 0.9583, 1.0, 0.9167, 0.9375, 0.9583, 0.0, 1.0, 0.0625, 0.9167, 0.0625, 1.0, 0.4375, 1.0, 0.5, 0.9167, 0.5, 0.9167, 0.4375, 1.0, 0.875, 1.0, 0.9375, 0.9167, 0.9375, 0.9167, 0.875, 1.0, 0.375, 1.0, 0.4375, 0.9167, 0.4375, 0.9167, 0.375, 1.0, 0.8125, 1.0, 0.875, 0.9167, 0.875, 0.9167, 0.8125, 1.0, 0.3125, 1.0, 0.375, 0.9167, 0.375, 0.9167, 0.3125, 1.0, 0.75, 1.0, 0.8125, 0.9167, 0.8125, 0.9167, 0.75, 1.0, 0.25, 1.0, 0.3125, 0.9167, 0.3125, 0.9167, 0.25, 1.0, 0.6875, 1.0, 0.75, 0.9167, 0.75, 0.9167, 0.6875, 1.0, 0.1875, 1.0, 0.25, 0.9167, 0.25, 0.9167, 0.1875, 0.9167, 0.375, 0.9167, 0.4375, 0.8333, 0.4375, 0.8333, 0.375, 0.9167, 0.8125, 0.9167, 0.875, 0.8333, 0.875, 0.8333, 0.8125, 0.9167, 0.3125, 0.9167, 0.375, 0.8333, 0.375, 0.8333, 0.3125, 0.9167, 0.75, 0.9167, 0.8125, 0.8333, 0.8125, 0.8333, 0.75, 0.9167, 0.25, 0.9167, 0.3125, 0.8333, 0.3125, 0.8333, 0.25, 0.9167, 0.6875, 0.9167, 0.75, 0.8333, 0.75, 0.8333, 0.6875, 0.9167, 0.1875, 0.9167, 0.25, 0.8333, 0.25, 0.8333, 0.1875, 0.9167, 0.625, 0.9167, 0.6875, 0.8333, 0.6875, 0.8333, 0.625, 0.9167, 0.125, 0.9167, 0.1875, 0.8333, 0.1875, 0.8333, 0.125, 0.9167, 0.5625, 0.9167, 0.625, 0.8333, 0.625, 0.8333, 0.5625, 0.9167, 0.0625, 0.9167, 0.125, 0.8333, 0.125, 0.8333, 0.0625, 0.9167, 0.5, 0.9167, 0.5625, 0.8333, 0.5625, 0.8333, 0.5, 0.9167, 0.9375, 0.875, 1.0, 0.8333, 0.9375, 0.875, 0.0, 0.9167, 0.0625, 0.8333, 0.0625, 0.9167, 0.4375, 0.9167, 0.5, 0.8333, 0.5, 0.8333, 0.4375, 0.9167, 0.875, 0.9167, 0.9375, 0.8333, 0.9375, 0.8333, 0.875, 0.8333, 0.125, 0.8333, 0.1875, 0.75, 0.1875, 0.75, 0.125, 0.8333, 0.5625, 0.8333, 0.625, 0.75, 0.625, 0.75, 0.5625, 0.8333, 0.0625, 0.8333, 0.125, 0.75, 0.125, 0.75, 0.0625, 0.8333, 0.5, 0.8333, 0.5625, 0.75, 0.5625, 0.75, 0.5, 0.8333, 0.9375, 0.7917, 1.0, 0.75, 0.9375, 0.7917, 0.0, 0.8333, 0.0625, 0.75, 0.0625, 0.8333, 0.4375, 0.8333, 0.5, 0.75, 0.5, 0.75, 0.4375, 0.8333, 0.875, 0.8333, 0.9375, 0.75, 0.9375, 0.75, 0.875, 0.8333, 0.375, 0.8333, 0.4375, 0.75, 0.4375, 0.75, 0.375, 0.8333, 0.8125, 0.8333, 0.875, 0.75, 0.875, 0.75, 0.8125, 0.8333, 0.3125, 0.8333, 0.375, 0.75, 0.375, 0.75, 0.3125, 0.8333, 0.75, 0.8333, 0.8125, 0.75, 0.8125, 0.75, 0.75, 0.8333, 0.25, 0.8333, 0.3125, 0.75, 0.3125, 0.75, 0.25, 0.8333, 0.6875, 0.8333, 0.75, 0.75, 0.75, 0.75, 0.6875, 0.8333, 0.1875, 0.8333, 0.25, 0.75, 0.25, 0.75, 0.1875, 0.8333, 0.625, 0.8333, 0.6875, 0.75, 0.6875, 0.75, 0.625])
me_sphere.materials.append(mat_tank)
me_sphere.use_remesh_fix_poles = True
me_sphere.use_remesh_preserve_attributes = False
me_sphere.use_mirror_vertex_groups = False
me_sphere.update()
me_sphere_001 = bpy.data.meshes.new('Sphere.001')
me_sphere_001.from_pydata([(-2.384e-07, 0.2, 1.192e-07), (0.6278, 0.2, 1.192e-07), (-2.384e-07, 0.1848, -0.07654), (0.6278, 0.1848, -0.07654), (-2.384e-07, 0.1414, -0.1414), (0.6278, 0.1414, -0.1414), (-2.384e-07, 0.07654, -0.1848), (0.6278, 0.07654, -0.1848), (-2.384e-07, -8.742e-09, -0.2), (0.6278, -8.742e-09, -0.2), (-2.384e-07, -0.07654, -0.1848), (0.6278, -0.07654, -0.1848), (-2.384e-07, -0.1414, -0.1414), (0.6278, -0.1414, -0.1414), (-2.384e-07, -0.1848, -0.07654), (0.6278, -0.1848, -0.07654), (-2.384e-07, -0.2, 1.192e-07), (0.6278, -0.2, 1.192e-07), (-2.384e-07, -0.1848, 0.07654), (0.6278, -0.1848, 0.07654), (-2.384e-07, -0.1414, 0.1414), (0.6278, -0.1414, 0.1414), (-2.384e-07, -0.07654, 0.1848), (0.6278, -0.07654, 0.1848), (-2.384e-07, 2.385e-09, 0.2), (0.6278, 2.385e-09, 0.2), (-2.384e-07, 0.07654, 0.1848), (0.6278, 0.07654, 0.1848), (-2.384e-07, 0.1414, 0.1414), (0.6278, 0.1414, 0.1414), (-2.384e-07, 0.1848, 0.07654), (0.6278, 0.1848, 0.07654)], [], [(0, 1, 3, 2), (2, 3, 5, 4), (4, 5, 7, 6), (6, 7, 9, 8), (8, 9, 11, 10), (10, 11, 13, 12), (12, 13, 15, 14), (14, 15, 17, 16), (16, 17, 19, 18), (18, 19, 21, 20), (20, 21, 23, 22), (22, 23, 25, 24), (24, 25, 27, 26), (26, 27, 29, 28), (28, 29, 31, 30), (30, 31, 1, 0)])
_uv = me_sphere_001.uv_layers.new(name='UVMap')
_uv.uv.foreach_set('vector', [1.0, 0.5, 1.0, 1.0, 0.9375, 1.0, 0.9375, 0.5, 0.9375, 0.5, 0.9375, 1.0, 0.875, 1.0, 0.875, 0.5, 0.875, 0.5, 0.875, 1.0, 0.8125, 1.0, 0.8125, 0.5, 0.8125, 0.5, 0.8125, 1.0, 0.75, 1.0, 0.75, 0.5, 0.75, 0.5, 0.75, 1.0, 0.6875, 1.0, 0.6875, 0.5, 0.6875, 0.5, 0.6875, 1.0, 0.625, 1.0, 0.625, 0.5, 0.625, 0.5, 0.625, 1.0, 0.5625, 1.0, 0.5625, 0.5, 0.5625, 0.5, 0.5625, 1.0, 0.5, 1.0, 0.5, 0.5, 0.5, 0.5, 0.5, 1.0, 0.4375, 1.0, 0.4375, 0.5, 0.4375, 0.5, 0.4375, 1.0, 0.375, 1.0, 0.375, 0.5, 0.375, 0.5, 0.375, 1.0, 0.3125, 1.0, 0.3125, 0.5, 0.3125, 0.5, 0.3125, 1.0, 0.25, 1.0, 0.25, 0.5, 0.25, 0.5, 0.25, 1.0, 0.1875, 1.0, 0.1875, 0.5, 0.1875, 0.5, 0.1875, 1.0, 0.125, 1.0, 0.125, 0.5, 0.125, 0.5, 0.125, 1.0, 0.0625, 1.0, 0.0625, 0.5, 0.0625, 0.5, 0.0625, 1.0, 0.0, 1.0, 0.0, 0.5])
me_sphere_001.materials.append(mat_barrel)
me_sphere_001.use_remesh_fix_poles = True
me_sphere_001.use_remesh_preserve_attributes = False
me_sphere_001.use_mirror_vertex_groups = False
me_sphere_001.update()
me_sphere_002 = bpy.data.meshes.new('Sphere.002')
me_sphere_002.from_pydata([(0.6278, 0.2, 1.192e-07), (0.6278, 0.1848, -0.07654), (0.6278, 0.1414, -0.1414), (0.6278, 0.07654, -0.1848), (0.6278, -8.742e-09, -0.2), (0.6278, -0.07654, -0.1848), (0.6278, -0.1414, -0.1414), (0.6278, -0.1848, -0.07654), (0.6278, -0.2, 1.192e-07), (0.6278, -0.1848, 0.07654), (0.6278, -0.1414, 0.1414), (0.6278, -0.07654, 0.1848), (0.6278, 2.385e-09, 0.2), (0.6278, 0.07654, 0.1848), (0.6278, 0.1414, 0.1414), (0.6278, 0.1848, 0.07654), (0.6778, 0.2033, -0.08419), (0.6778, 0.22, 1.192e-07), (0.6778, 0.1556, -0.1556), (0.6778, 0.08419, -0.2033), (0.6778, -2.738e-09, -0.22), (0.6778, -0.08419, -0.2033), (0.6778, -0.1556, -0.1556), (0.6778, -0.2033, -0.08419), (0.6778, -0.22, 1.192e-07), (0.6778, -0.2033, 0.08419), (0.6778, -0.1556, 0.1556), (0.6778, -0.08419, 0.2033), (0.6778, 9.502e-09, 0.22), (0.6778, 0.08419, 0.2033), (0.6778, 0.1556, 0.1556), (0.6778, 0.2033, 0.08419), (0.6778, 0.2033, -0.08419), (0.6778, 0.22, 1.192e-07), (0.6778, 0.1556, -0.1556), (0.6778, 0.08419, -0.2033), (0.6778, -2.738e-09, -0.22), (0.6778, -0.08419, -0.2033), (0.6778, -0.1556, -0.1556), (0.6778, -0.2033, -0.08419), (0.6778, -0.22, 1.192e-07), (0.6778, -0.2033, 0.08419), (0.6778, -0.1556, 0.1556), (0.6778, -0.08419, 0.2033), (0.6778, 9.502e-09, 0.22), (0.6778, 0.08419, 0.2033), (0.6778, 0.1556, 0.1556), (0.6778, 0.2033, 0.08419), (0.7278, 0.2439, -0.101), (0.7278, 0.264, 2.384e-07), (0.7278, 0.1867, -0.1867), (0.7278, 0.101, -0.2439), (0.7278, 2.004e-09, -0.264), (0.7278, -0.101, -0.2439), (0.7278, -0.1867, -0.1867), (0.7278, -0.2439, -0.101), (0.7278, -0.264, 2.384e-07), (0.7278, -0.2439, 0.101), (0.7278, -0.1867, 0.1867), (0.7278, -0.101, 0.2439), (0.7278, 1.669e-08, 0.264), (0.7278, 0.101, 0.2439), (0.7278, 0.1867, 0.1867), (0.7278, 0.2439, 0.101), (0.7778, 0.3171, -0.1313), (0.7778, 0.3432, 3.576e-07), (0.7778, 0.2427, -0.2427), (0.7778, 0.1313, -0.3171), (0.7778, 5.188e-09, -0.3432), (0.7778, -0.1313, -0.3171), (0.7778, -0.2427, -0.2427), (0.7778, -0.3171, -0.1313), (0.7778, -0.3432, 3.576e-07), (0.7778, -0.3171, 0.1313), (0.7778, -0.2427, 0.2427), (0.7778, -0.1313, 0.3171), (0.7778, 2.428e-08, 0.3432), (0.7778, 0.1313, 0.3171), (0.7778, 0.2427, 0.2427), (0.7778, 0.3171, 0.1313), (0.8278, 0.3805, -0.1576), (0.8278, 0.4118, 4.768e-07), (0.8278, 0.2912, -0.2912), (0.8278, 0.1576, -0.3805), (0.8278, -7.176e-10, -0.4118), (0.8278, -0.1576, -0.3805), (0.8278, -0.2912, -0.2912), (0.8278, -0.3805, -0.1576), (0.8278, -0.4118, 4.768e-07), (0.8278, -0.3805, 0.1576), (0.8278, -0.2912, 0.2912), (0.8278, -0.1576, 0.3805), (0.8278, 2.22e-08, 0.4118), (0.8278, 0.1576, 0.3805), (0.8278, 0.2912, 0.2912), (0.8278, 0.3805, 0.1576), (0.5637, 0.07099, -0.0294), (0.5637, 0.07684, 3.576e-07), (0.5637, 0.05433, -0.05433), (0.5637, 0.0294, -0.07099), (0.5637, 1.659e-09, -0.07684), (0.5637, -0.0294, -0.07099), (0.5637, -0.05433, -0.05433), (0.5637, -0.07099, -0.0294), (0.5637, -0.07684, 3.576e-07), (0.5637, -0.07099, 0.02941), (0.5637, -0.05433, 0.05433), (0.5637, -0.0294, 0.07099), (0.5637, 7.646e-09, 0.07684), (0.5637, 0.0294, 0.07099), (0.5637, 0.05433, 0.05433), (0.5637, 0.07099, 0.0294), (0.8778, 0.3976, -0.1647), (0.8778, 0.4304, 4.768e-07), (0.8778, 0.3043, -0.3043), (0.8778, 0.1647, -0.3976), (0.8778, -1.011e-09, -0.4304), (0.8778, -0.1647, -0.3976), (0.8778, -0.3043, -0.3043), (0.8778, -0.3976, -0.1647), (0.8778, -0.4304, 4.768e-07), (0.8778, -0.3976, 0.1647), (0.8778, -0.3043, 0.3043), (0.8778, -0.1647, 0.3976), (0.8778, 2.293e-08, 0.4304), (0.8778, 0.1647, 0.3976), (0.8778, 0.3043, 0.3043), (0.8778, 0.3976, 0.1647), (0.6293, 0.09293, -0.03849), (0.6293, 0.1006, 3.576e-07), (0.6293, 0.07112, -0.07112), (0.6293, 0.03849, -0.09293), (0.6293, 1.659e-09, -0.1006), (0.6293, -0.03849, -0.09293), (0.6293, -0.07112, -0.07112), (0.6293, -0.09293, -0.03849), (0.6293, -0.1006, 3.576e-07), (0.6293, -0.09293, 0.03849), (0.6293, -0.07112, 0.07112), (0.6293, -0.03849, 0.09293), (0.6293, 7.646e-09, 0.1006), (0.6293, 0.03849, 0.09293), (0.6293, 0.07112, 0.07112), (0.6293, 0.09293, 0.03849)], [], [(6, 5, 21, 22), (30, 29, 45, 46), (11, 10, 26, 27), (0, 15, 31, 17), (4, 3, 19, 20), (9, 8, 24, 25), (14, 13, 29, 30), (2, 1, 16, 18), (7, 6, 22, 23), (12, 11, 27, 28), (5, 4, 20, 21), (10, 9, 25, 26), (15, 14, 30, 31), (3, 2, 18, 19), (8, 7, 23, 24), (13, 12, 28, 29), (1, 0, 17, 16), (44, 43, 59, 60), (23, 22, 38, 39), (31, 30, 46, 47), (24, 23, 39, 40), (16, 17, 33, 32), (17, 31, 47, 33), (25, 24, 40, 41), (18, 16, 32, 34), (26, 25, 41, 42), (19, 18, 34, 35), (27, 26, 42, 43), (20, 19, 35, 36), (28, 27, 43, 44), (21, 20, 36, 37), (29, 28, 44, 45), (22, 21, 37, 38), (50, 48, 64, 66), (37, 36, 52, 53), (45, 44, 60, 61), (38, 37, 53, 54), (46, 45, 61, 62), (39, 38, 54, 55), (47, 46, 62, 63), (40, 39, 55, 56), (32, 33, 49, 48), (33, 47, 63, 49), (41, 40, 56, 57), (34, 32, 48, 50), (42, 41, 57, 58), (35, 34, 50, 51), (43, 42, 58, 59), (36, 35, 51, 52), (71, 70, 86, 87), (58, 57, 73, 74), (51, 50, 66, 67), (59, 58, 74, 75), (52, 51, 67, 68), (60, 59, 75, 76), (53, 52, 68, 69), (61, 60, 76, 77), (54, 53, 69, 70), (62, 61, 77, 78), (55, 54, 70, 71), (63, 62, 78, 79), (56, 55, 71, 72), (48, 49, 65, 64), (49, 63, 79, 65), (57, 56, 72, 73), (91, 90, 122, 123), (79, 78, 94, 95), (72, 71, 87, 88), (64, 65, 81, 80), (65, 79, 95, 81), (73, 72, 88, 89), (66, 64, 80, 82), (74, 73, 89, 90), (67, 66, 82, 83), (75, 74, 90, 91), (68, 67, 83, 84), (76, 75, 91, 92), (69, 68, 84, 85), (77, 76, 92, 93), (70, 69, 85, 86), (78, 77, 93, 94), (96, 97, 111, 110, 109, 108, 107, 106, 105, 104, 103, 102, 101, 100, 99, 98), (84, 83, 115, 116), (92, 91, 123, 124), (85, 84, 116, 117), (93, 92, 124, 125), (86, 85, 117, 118), (94, 93, 125, 126), (87, 86, 118, 119), (95, 94, 126, 127), (88, 87, 119, 120), (80, 81, 113, 112), (81, 95, 127, 113), (89, 88, 120, 121), (82, 80, 112, 114), (90, 89, 121, 122), (83, 82, 114, 115), (129, 128, 112, 113), (128, 130, 114, 112), (130, 131, 115, 114), (131, 132, 116, 115), (132, 133, 117, 116), (133, 134, 118, 117), (134, 135, 119, 118), (135, 136, 120, 119), (136, 137, 121, 120), (137, 138, 122, 121), (138, 139, 123, 122), (139, 140, 124, 123), (140, 141, 125, 124), (141, 142, 126, 125), (142, 143, 127, 126), (143, 129, 113, 127), (97, 96, 128, 129), (96, 98, 130, 128), (98, 99, 131, 130), (99, 100, 132, 131), (100, 101, 133, 132), (101, 102, 134, 133), (102, 103, 135, 134), (103, 104, 136, 135), (104, 105, 137, 136), (105, 106, 138, 137), (106, 107, 139, 138), (107, 108, 140, 139), (108, 109, 141, 140), (109, 110, 142, 141), (110, 111, 143, 142), (111, 97, 129, 143)])
_uv = me_sphere_002.uv_layers.new(name='UVMap')
_uv.uv.foreach_set('vector', [0.625, 1.0, 0.6875, 1.0, 0.6875, 1.0, 0.625, 1.0, 0.125, 1.0, 0.1875, 1.0, 0.1875, 1.0, 0.125, 1.0, 0.3125, 1.0, 0.375, 1.0, 0.375, 1.0, 0.3125, 1.0, 0.0, 1.0, 0.0625, 1.0, 0.0625, 1.0, 0.0, 1.0, 0.75, 1.0, 0.8125, 1.0, 0.8125, 1.0, 0.75, 1.0, 0.4375, 1.0, 0.5, 1.0, 0.5, 1.0, 0.4375, 1.0, 0.125, 1.0, 0.1875, 1.0, 0.1875, 1.0, 0.125, 1.0, 0.875, 1.0, 0.9375, 1.0, 0.9375, 1.0, 0.875, 1.0, 0.5625, 1.0, 0.625, 1.0, 0.625, 1.0, 0.5625, 1.0, 0.25, 1.0, 0.3125, 1.0, 0.3125, 1.0, 0.25, 1.0, 0.6875, 1.0, 0.75, 1.0, 0.75, 1.0, 0.6875, 1.0, 0.375, 1.0, 0.4375, 1.0, 0.4375, 1.0, 0.375, 1.0, 0.0625, 1.0, 0.125, 1.0, 0.125, 1.0, 0.0625, 1.0, 0.8125, 1.0, 0.875, 1.0, 0.875, 1.0, 0.8125, 1.0, 0.5, 1.0, 0.5625, 1.0, 0.5625, 1.0, 0.5, 1.0, 0.1875, 1.0, 0.25, 1.0, 0.25, 1.0, 0.1875, 1.0, 0.9375, 1.0, 1.0, 1.0, 1.0, 1.0, 0.9375, 1.0, 0.25, 1.0, 0.3125, 1.0, 0.3125, 1.0, 0.25, 1.0, 0.5625, 1.0, 0.625, 1.0, 0.625, 1.0, 0.5625, 1.0, 0.0625, 1.0, 0.125, 1.0, 0.125, 1.0, 0.0625, 1.0, 0.5, 1.0, 0.5625, 1.0, 0.5625, 1.0, 0.5, 1.0, 0.9375, 1.0, 1.0, 1.0, 1.0, 1.0, 0.9375, 1.0, 0.0, 1.0, 0.0625, 1.0, 0.0625, 1.0, 0.0, 1.0, 0.4375, 1.0, 0.5, 1.0, 0.5, 1.0, 0.4375, 1.0, 0.875, 1.0, 0.9375, 1.0, 0.9375, 1.0, 0.875, 1.0, 0.375, 1.0, 0.4375, 1.0, 0.4375, 1.0, 0.375, 1.0, 0.8125, 1.0, 0.875, 1.0, 0.875, 1.0, 0.8125, 1.0, 0.3125, 1.0, 0.375, 1.0, 0.375, 1.0, 0.3125, 1.0, 0.75, 1.0, 0.8125, 1.0, 0.8125, 1.0, 0.75, 1.0, 0.25, 1.0, 0.3125, 1.0, 0.3125, 1.0, 0.25, 1.0, 0.6875, 1.0, 0.75, 1.0, 0.75, 1.0, 0.6875, 1.0, 0.1875, 1.0, 0.25, 1.0, 0.25, 1.0, 0.1875, 1.0, 0.625, 1.0, 0.6875, 1.0, 0.6875, 1.0, 0.625, 1.0, 0.875, 1.0, 0.9375, 1.0, 0.9375, 1.0, 0.875, 1.0, 0.6875, 1.0, 0.75, 1.0, 0.75, 1.0, 0.6875, 1.0, 0.1875, 1.0, 0.25, 1.0, 0.25, 1.0, 0.1875, 1.0, 0.625, 1.0, 0.6875, 1.0, 0.6875, 1.0, 0.625, 1.0, 0.125, 1.0, 0.1875, 1.0, 0.1875, 1.0, 0.125, 1.0, 0.5625, 1.0, 0.625, 1.0, 0.625, 1.0, 0.5625, 1.0, 0.0625, 1.0, 0.125, 1.0, 0.125, 1.0, 0.0625, 1.0, 0.5, 1.0, 0.5625, 1.0, 0.5625, 1.0, 0.5, 1.0, 0.9375, 1.0, 1.0, 1.0, 1.0, 1.0, 0.9375, 1.0, 0.0, 1.0, 0.0625, 1.0, 0.0625, 1.0, 0.0, 1.0, 0.4375, 1.0, 0.5, 1.0, 0.5, 1.0, 0.4375, 1.0, 0.875, 1.0, 0.9375, 1.0, 0.9375, 1.0, 0.875, 1.0, 0.375, 1.0, 0.4375, 1.0, 0.4375, 1.0, 0.375, 1.0, 0.8125, 1.0, 0.875, 1.0, 0.875, 1.0, 0.8125, 1.0, 0.3125, 1.0, 0.375, 1.0, 0.375, 1.0, 0.3125, 1.0, 0.75, 1.0, 0.8125, 1.0, 0.8125, 1.0, 0.75, 1.0, 0.5625, 1.0, 0.625, 1.0, 0.625, 1.0, 0.5625, 1.0, 0.375, 1.0, 0.4375, 1.0, 0.4375, 1.0, 0.375, 1.0, 0.8125, 1.0, 0.875, 1.0, 0.875, 1.0, 0.8125, 1.0, 0.3125, 1.0, 0.375, 1.0, 0.375, 1.0, 0.3125, 1.0, 0.75, 1.0, 0.8125, 1.0, 0.8125, 1.0, 0.75, 1.0, 0.25, 1.0, 0.3125, 1.0, 0.3125, 1.0, 0.25, 1.0, 0.6875, 1.0, 0.75, 1.0, 0.75, 1.0, 0.6875, 1.0, 0.1875, 1.0, 0.25, 1.0, 0.25, 1.0, 0.1875, 1.0, 0.625, 1.0, 0.6875, 1.0, 0.6875, 1.0, 0.625, 1.0, 0.125, 1.0, 0.1875, 1.0, 0.1875, 1.0, 0.125, 1.0, 0.5625, 1.0, 0.625, 1.0, 0.625, 1.0, 0.5625, 1.0, 0.0625, 1.0, 0.125, 1.0, 0.125, 1.0, 0.0625, 1.0, 0.5, 1.0, 0.5625, 1.0, 0.5625, 1.0, 0.5, 1.0, 0.9375, 1.0, 1.0, 1.0, 1.0, 1.0, 0.9375, 1.0, 0.0, 1.0, 0.0625, 1.0, 0.0625, 1.0, 0.0, 1.0, 0.4375, 1.0, 0.5, 1.0, 0.5, 1.0, 0.4375, 1.0, 0.3125, 1.0, 0.375, 1.0, 0.375, 1.0, 0.3125, 1.0, 0.0625, 1.0, 0.125, 1.0, 0.125, 1.0, 0.0625, 1.0, 0.5, 1.0, 0.5625, 1.0, 0.5625, 1.0, 0.5, 1.0, 0.9375, 1.0, 1.0, 1.0, 1.0, 1.0, 0.9375, 1.0, 0.0, 1.0, 0.0625, 1.0, 0.0625, 1.0, 0.0, 1.0, 0.4375, 1.0, 0.5, 1.0, 0.5, 1.0, 0.4375, 1.0, 0.875, 1.0, 0.9375, 1.0, 0.9375, 1.0, 0.875, 1.0, 0.375, 1.0, 0.4375, 1.0, 0.4375, 1.0, 0.375, 1.0, 0.8125, 1.0, 0.875, 1.0, 0.875, 1.0, 0.8125, 1.0, 0.3125, 1.0, 0.375, 1.0, 0.375, 1.0, 0.3125, 1.0, 0.75, 1.0, 0.8125, 1.0, 0.8125, 1.0, 0.75, 1.0, 0.25, 1.0, 0.3125, 1.0, 0.3125, 1.0, 0.25, 1.0, 0.6875, 1.0, 0.75, 1.0, 0.75, 1.0, 0.6875, 1.0, 0.1875, 1.0, 0.25, 1.0, 0.25, 1.0, 0.1875, 1.0, 0.625, 1.0, 0.6875, 1.0, 0.6875, 1.0, 0.625, 1.0, 0.125, 1.0, 0.1875, 1.0, 0.1875, 1.0, 0.125, 1.0, 0.314, 0.4045, 0.25, 0.4173, 0.186, 0.4045, 0.1317, 0.3683, 0.09545, 0.314, 0.08272, 0.25, 0.09545, 0.186, 0.1317, 0.1317, 0.186, 0.09545, 0.25, 0.08272, 0.314, 0.09545, 0.3683, 0.1317, 0.4045, 0.186, 0.4173, 0.25, 0.4045, 0.314, 0.3683, 0.3683, 0.75, 1.0, 0.8125, 1.0, 0.8125, 1.0, 0.75, 1.0, 0.25, 1.0, 0.3125, 1.0, 0.3125, 1.0, 0.25, 1.0, 0.6875, 1.0, 0.75, 1.0, 0.75, 1.0, 0.6875, 1.0, 0.1875, 1.0, 0.25, 1.0, 0.25, 1.0, 0.1875, 1.0, 0.625, 1.0, 0.6875, 1.0, 0.6875, 1.0, 0.625, 1.0, 0.125, 1.0, 0.1875, 1.0, 0.1875, 1.0, 0.125, 1.0, 0.5625, 1.0, 0.625, 1.0, 0.625, 1.0, 0.5625, 1.0, 0.0625, 1.0, 0.125, 1.0, 0.125, 1.0, 0.0625, 1.0, 0.5, 1.0, 0.5625, 1.0, 0.5625, 1.0, 0.5, 1.0, 0.9375, 1.0, 1.0, 1.0, 1.0, 1.0, 0.9375, 1.0, 0.0, 1.0, 0.0625, 1.0, 0.0625, 1.0, 0.0, 1.0, 0.4375, 1.0, 0.5, 1.0, 0.5, 1.0, 0.4375, 1.0, 0.875, 1.0, 0.9375, 1.0, 0.9375, 1.0, 0.875, 1.0, 0.375, 1.0, 0.4375, 1.0, 0.4375, 1.0, 0.375, 1.0, 0.8125, 1.0, 0.875, 1.0, 0.875, 1.0, 0.8125, 1.0, 0.25, 0.469, 0.3338, 0.4523, 0.3418, 0.4717, 0.25, 0.49, 0.3338, 0.4523, 0.4048, 0.4048, 0.4197, 0.4197, 0.3418, 0.4717, 0.4048, 0.4048, 0.4523, 0.3338, 0.4717, 0.3418, 0.4197, 0.4197, 0.4523, 0.3338, 0.469, 0.25, 0.49, 0.25, 0.4717, 0.3418, 0.469, 0.25, 0.4523, 0.1662, 0.4717, 0.1582, 0.49, 0.25, 0.4523, 0.1662, 0.4048, 0.09516, 0.4197, 0.08029, 0.4717, 0.1582, 0.4048, 0.09516, 0.3338, 0.04769, 0.3418, 0.02827, 0.4197, 0.08029, 0.3338, 0.04769, 0.25, 0.03102, 0.25, 0.01, 0.3418, 0.02827, 0.25, 0.03102, 0.1662, 0.04769, 0.1582, 0.02827, 0.25, 0.01, 0.1662, 0.04769, 0.09516, 0.09516, 0.08029, 0.08029, 0.1582, 0.02827, 0.09516, 0.09516, 0.04769, 0.1662, 0.02827, 0.1582, 0.08029, 0.08029, 0.04769, 0.1662, 0.03102, 0.25, 0.01, 0.25, 0.02827, 0.1582, 0.03102, 0.25, 0.04769, 0.3338, 0.02827, 0.3418, 0.01, 0.25, 0.04769, 0.3338, 0.09516, 0.4048, 0.08029, 0.4197, 0.02827, 0.3418, 0.09516, 0.4048, 0.1662, 0.4523, 0.1582, 0.4717, 0.08029, 0.4197, 0.1662, 0.4523, 0.25, 0.469, 0.25, 0.49, 0.1582, 0.4717, 0.25, 0.4173, 0.314, 0.4045, 0.3338, 0.4523, 0.25, 0.469, 0.314, 0.4045, 0.3683, 0.3683, 0.4048, 0.4048, 0.3338, 0.4523, 0.3683, 0.3683, 0.4045, 0.314, 0.4523, 0.3338, 0.4048, 0.4048, 0.4045, 0.314, 0.4173, 0.25, 0.469, 0.25, 0.4523, 0.3338, 0.4173, 0.25, 0.4045, 0.186, 0.4523, 0.1662, 0.469, 0.25, 0.4045, 0.186, 0.3683, 0.1317, 0.4048, 0.09516, 0.4523, 0.1662, 0.3683, 0.1317, 0.314, 0.09545, 0.3338, 0.04769, 0.4048, 0.09516, 0.314, 0.09545, 0.25, 0.08272, 0.25, 0.03102, 0.3338, 0.04769, 0.25, 0.08272, 0.186, 0.09545, 0.1662, 0.04769, 0.25, 0.03102, 0.186, 0.09545, 0.1317, 0.1317, 0.09516, 0.09516, 0.1662, 0.04769, 0.1317, 0.1317, 0.09545, 0.186, 0.04769, 0.1662, 0.09516, 0.09516, 0.09545, 0.186, 0.08272, 0.25, 0.03102, 0.25, 0.04769, 0.1662, 0.08272, 0.25, 0.09545, 0.314, 0.04769, 0.3338, 0.03102, 0.25, 0.09545, 0.314, 0.1317, 0.3683, 0.09516, 0.4048, 0.04769, 0.3338, 0.1317, 0.3683, 0.186, 0.4045, 0.1662, 0.4523, 0.09516, 0.4048, 0.186, 0.4045, 0.25, 0.4173, 0.25, 0.469, 0.1662, 0.4523])
me_sphere_002.materials.append(mat_barrel)
me_sphere_002.use_remesh_fix_poles = True
me_sphere_002.use_remesh_preserve_attributes = False
me_sphere_002.use_mirror_vertex_groups = False
me_sphere_002.update()

# ---- objects
ob_stand = bpy.data.objects.new('Stand', me_cube)
ob_tank = bpy.data.objects.new('Tank', me_sphere)
ob_barrel = bpy.data.objects.new('Barrel', me_sphere_001)
ob_bell = bpy.data.objects.new('Bell', me_sphere_002)

# ---- transforms, parenting, visibility, modifiers, constraints
ob_stand.location = (0.0, 0.0, 0.0)
ob_stand.lock_rotations_4d = False
ob_stand.empty_display_type = 'ARROWS'
ob_stand.lineart.crease_threshold = 0.0
_m = ob_stand.modifiers.new('Mirror', 'MIRROR')
_m.use_axis = (True, True, False)
ob_tank.location = (0.0, 0.0, 0.0)
ob_tank.lineart.crease_threshold = 0.0
ob_barrel.location = (0.64, 0.0, 1.65)
ob_barrel.lineart.crease_threshold = 0.0
ob_bell.location = (0.64, 0.0, 1.65)
ob_bell.lineart.crease_threshold = 0.0

# ---- collection membership
col_collection.objects.link(ob_stand)
col_collection.objects.link(ob_tank)
col_collection.objects.link(ob_barrel)
col_collection.objects.link(ob_bell)

# ---- scene / render settings (as saved in the file)
scene.frame_start = 1; scene.frame_end = 250; scene.frame_set(1)
scene.render.engine = 'BLENDER_EEVEE_NEXT'
scene.cycles.use_denoising = False
scene.cycles.samples = 128
scene.cycles.sampling_pattern = 'TABULATED_SOBOL'
scene.cycles.use_adaptive_sampling = False
scene.cycles.use_light_tree = False
scene.view_settings.view_transform = 'Filmic'
bpy.context.view_layer.update()

# ---- added for rendering (the .blend has no active camera and no usable light): camera, sun
cam_auto = bpy.data.cameras.new('AutoCamera')
cam_auto.lens = 50.0
cam_auto.sensor_width = 36.0
cam_auto.clip_end = 1000.0
ob_auto_camera = bpy.data.objects.new('AutoCamera', cam_auto)
scene.collection.objects.link(ob_auto_camera)
ob_auto_camera.location = (3.94375, -4.42184, 4.12289)
ob_auto_camera.rotation_euler = (1.09748, -7.21219e-08, 0.694738)
scene.camera = ob_auto_camera
light_auto_sun = bpy.data.lights.new('AutoSun', 'SUN')
light_auto_sun.energy = 3.0
light_auto_sun.angle = 0.0523599
ob_auto_sun = bpy.data.objects.new('AutoSun', light_auto_sun)
scene.collection.objects.link(ob_auto_sun)
ob_auto_sun.rotation_euler = (0.872665, 0.174533, 0.523599)
bpy.context.view_layer.update()
